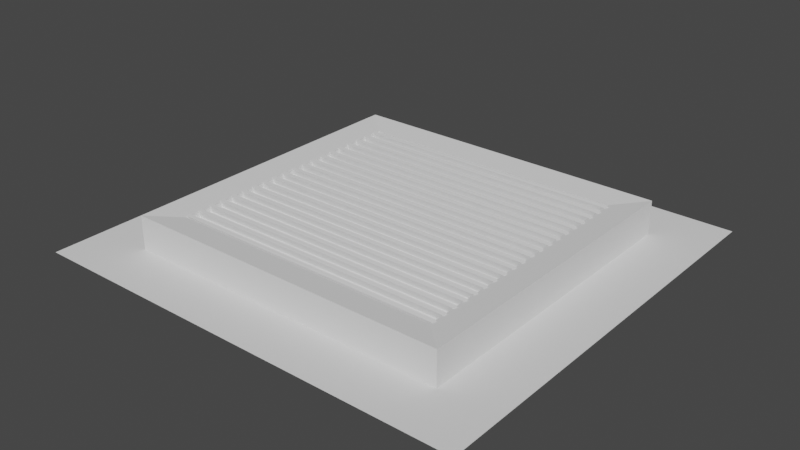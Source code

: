 # Source: gltf.blend  (saved by Blender 2.80.60; exported with 4.5.12 LTS)
import bpy
from mathutils import Matrix  # noqa: F401  (used for matrix-valued properties, if any)

bpy.ops.wm.read_factory_settings(use_empty=True)
scene = bpy.context.scene
scene.name = 'Scene'

# ---- collections
col_collection = bpy.data.collections.new('Collection'); scene.collection.children.link(col_collection)

# ---- world
world_world = bpy.data.worlds.new('World'); scene.world = world_world
world_world.use_nodes = True; world_world.node_tree.nodes.clear()
_N = world_world.node_tree.nodes; _L = world_world.node_tree.links
n0 = _N.new('ShaderNodeOutputWorld'); n0.name = 'World Output'; n0.location = (300, 300)
n1 = _N.new('ShaderNodeBackground'); n1.name = 'Background'; n1.location = (10, 300)
n1.inputs[0].default_value = (0.05088, 0.05088, 0.05088, 1.0)
_L.new(n1.outputs[0], n0.inputs[0])
n0.is_active_output = True
world_world.color = (0.05088, 0.05088, 0.05088)
world_world.use_sun_shadow = False
world_world.sun_shadow_jitter_overblur = 0.0

# ---- meshes
me_cube_003 = bpy.data.meshes.new('Cube.003')
me_cube_003.from_pydata([(-70.22, -4.395, 0.01764), (-70.22, 3.841, 0.4641), (-70.22, -3.948, -0.4439), (-70.22, 4.288, 0.002563), (77.23, -4.395, 0.01764), (77.23, 3.841, 0.4641), (77.23, -3.734, -0.4322), (77.23, 4.502, 0.01417), (-70.22, 2.605, 0.01764), (-70.22, 10.84, 0.4641), (-70.22, 3.052, -0.4439), (-70.22, 11.29, 0.002563), (77.23, 2.605, 0.01764), (77.23, 10.84, 0.4641), (77.23, 3.266, -0.4322), (77.23, 11.5, 0.01417), (-70.22, 9.605, 0.01764), (-70.22, 17.84, 0.4641), (-70.22, 10.05, -0.4439), (-70.22, 18.29, 0.002563), (77.23, 9.605, 0.01764), (77.23, 17.84, 0.4641), (77.23, 10.27, -0.4322), (77.23, 18.5, 0.01417), (-70.22, 16.61, 0.01764), (-70.22, 24.84, 0.4641), (-70.22, 17.05, -0.4439), (-70.22, 25.29, 0.002563), (77.23, 16.61, 0.01764), (77.23, 24.84, 0.4641), (77.23, 17.27, -0.4322), (77.23, 25.5, 0.01417), (-70.22, 23.61, 0.01764), (-70.22, 31.84, 0.4641), (-70.22, 24.05, -0.4439), (-70.22, 32.29, 0.002563), (77.23, 23.61, 0.01764), (77.23, 31.84, 0.4641), (77.23, 24.27, -0.4322), (77.23, 32.5, 0.01417), (-70.22, 30.61, 0.01764), (-70.22, 38.84, 0.4641), (-70.22, 31.05, -0.4439), (-70.22, 39.29, 0.002563), (77.23, 30.61, 0.01764), (77.23, 38.84, 0.4641), (77.23, 31.27, -0.4322), (77.23, 39.5, 0.01417), (-70.22, 37.61, 0.01764), (-70.22, 45.84, 0.4641), (-70.22, 38.05, -0.4439), (-70.22, 46.29, 0.002563), (77.23, 37.61, 0.01764), (77.23, 45.84, 0.4641), (77.23, 38.27, -0.4322), (77.23, 46.5, 0.01417), (-70.22, 44.61, 0.01764), (-70.22, 52.84, 0.4641), (-70.22, 45.05, -0.4439), (-70.22, 53.29, 0.002563), (77.23, 44.61, 0.01764), (77.23, 52.84, 0.4641), (77.23, 45.27, -0.4322), (77.23, 53.5, 0.01417), (-70.22, 51.61, 0.01764), (-70.22, 59.84, 0.4641), (-70.22, 52.05, -0.4439), (-70.22, 60.29, 0.002563), (77.23, 51.61, 0.01764), (77.23, 59.84, 0.4641), (77.23, 52.27, -0.4322), (77.23, 60.5, 0.01417), (-70.22, 58.61, 0.01763), (-70.22, 66.84, 0.4641), (-70.22, 59.05, -0.4439), (-70.22, 67.29, 0.00256), (77.23, 58.61, 0.01763), (77.23, 66.84, 0.4641), (77.23, 59.27, -0.4322), (77.23, 67.5, 0.01417), (-70.22, 65.61, 0.01764), (-70.22, 73.84, 0.4641), (-70.22, 66.05, -0.4439), (-70.22, 74.29, 0.002563), (77.23, 65.61, 0.01764), (77.23, 73.84, 0.4641), (77.23, 66.27, -0.4322), (77.23, 74.5, 0.01417), (-70.22, 72.61, 0.01764), (-70.22, 80.84, 0.4641), (-70.22, 73.05, -0.4439), (-70.22, 81.29, 0.002563), (77.23, 72.61, 0.01764), (77.23, 80.84, 0.4641), (77.23, 73.27, -0.4322), (77.23, 81.5, 0.01417), (-70.22, 79.61, 0.01764), (-70.22, 87.84, 0.4641), (-70.22, 80.05, -0.4439), (-70.22, 88.29, 0.002563), (77.23, 79.61, 0.01764), (77.23, 87.84, 0.4641), (77.23, 80.27, -0.4322), (77.23, 88.5, 0.01417), (-70.22, 86.61, 0.01764), (-70.22, 94.84, 0.4641), (-70.22, 87.05, -0.4439), (-70.22, 95.29, 0.002563), (77.23, 86.61, 0.01764), (77.23, 94.84, 0.4641), (77.23, 87.27, -0.4322), (77.23, 95.5, 0.01417), (-70.22, 93.61, 0.01764), (-70.22, 101.8, 0.4641), (-70.22, 94.05, -0.4439), (-70.22, 102.3, 0.002563), (77.23, 93.61, 0.01764), (77.23, 101.8, 0.4641), (77.23, 94.27, -0.4322), (77.23, 102.5, 0.01417), (-70.22, 100.6, 0.01764), (-70.22, 108.8, 0.4641), (-70.22, 101.1, -0.4439), (-70.22, 109.3, 0.002563), (77.23, 100.6, 0.01764), (77.23, 108.8, 0.4641), (77.23, 101.3, -0.4322), (77.23, 109.5, 0.01417), (-70.22, 107.6, 0.01764), (-70.22, 115.8, 0.4641), (-70.22, 108.1, -0.4439), (-70.22, 116.3, 0.002563), (77.23, 107.6, 0.01764), (77.23, 115.8, 0.4641), (77.23, 108.3, -0.4322), (77.23, 116.5, 0.01417), (-70.22, 114.6, 0.01764), (-70.22, 122.8, 0.4641), (-70.22, 115.1, -0.4439), (-70.22, 123.3, 0.002563), (77.23, 114.6, 0.01764), (77.23, 122.8, 0.4641), (77.23, 115.3, -0.4322), (77.23, 123.5, 0.01417), (-70.22, 121.6, 0.01764), (-70.22, 129.8, 0.4641), (-70.22, 122.1, -0.4439), (-70.22, 130.3, 0.002564), (77.23, 121.6, 0.01764), (77.23, 129.8, 0.4641), (77.23, 122.3, -0.4322), (77.23, 130.5, 0.01417), (-70.22, 128.6, 0.01764), (-70.22, 136.8, 0.4641), (-70.22, 129.1, -0.4439), (-70.22, 137.3, 0.002561), (77.23, 128.6, 0.01764), (77.23, 136.8, 0.4641), (77.23, 129.3, -0.4322), (77.23, 137.5, 0.01417)], [], [(0, 1, 3, 2), (2, 3, 7, 6), (6, 7, 5, 4), (4, 5, 1, 0), (2, 6, 4, 0), (7, 3, 1, 5), (8, 9, 11, 10), (10, 11, 15, 14), (14, 15, 13, 12), (12, 13, 9, 8), (10, 14, 12, 8), (15, 11, 9, 13), (16, 17, 19, 18), (18, 19, 23, 22), (22, 23, 21, 20), (20, 21, 17, 16), (18, 22, 20, 16), (23, 19, 17, 21), (24, 25, 27, 26), (26, 27, 31, 30), (30, 31, 29, 28), (28, 29, 25, 24), (26, 30, 28, 24), (31, 27, 25, 29), (32, 33, 35, 34), (34, 35, 39, 38), (38, 39, 37, 36), (36, 37, 33, 32), (34, 38, 36, 32), (39, 35, 33, 37), (40, 41, 43, 42), (42, 43, 47, 46), (46, 47, 45, 44), (44, 45, 41, 40), (42, 46, 44, 40), (47, 43, 41, 45), (48, 49, 51, 50), (50, 51, 55, 54), (54, 55, 53, 52), (52, 53, 49, 48), (50, 54, 52, 48), (55, 51, 49, 53), (56, 57, 59, 58), (58, 59, 63, 62), (62, 63, 61, 60), (60, 61, 57, 56), (58, 62, 60, 56), (63, 59, 57, 61), (64, 65, 67, 66), (66, 67, 71, 70), (70, 71, 69, 68), (68, 69, 65, 64), (66, 70, 68, 64), (71, 67, 65, 69), (72, 73, 75, 74), (74, 75, 79, 78), (78, 79, 77, 76), (76, 77, 73, 72), (74, 78, 76, 72), (79, 75, 73, 77), (80, 81, 83, 82), (82, 83, 87, 86), (86, 87, 85, 84), (84, 85, 81, 80), (82, 86, 84, 80), (87, 83, 81, 85), (88, 89, 91, 90), (90, 91, 95, 94), (94, 95, 93, 92), (92, 93, 89, 88), (90, 94, 92, 88), (95, 91, 89, 93), (96, 97, 99, 98), (98, 99, 103, 102), (102, 103, 101, 100), (100, 101, 97, 96), (98, 102, 100, 96), (103, 99, 97, 101), (104, 105, 107, 106), (106, 107, 111, 110), (110, 111, 109, 108), (108, 109, 105, 104), (106, 110, 108, 104), (111, 107, 105, 109), (112, 113, 115, 114), (114, 115, 119, 118), (118, 119, 117, 116), (116, 117, 113, 112), (114, 118, 116, 112), (119, 115, 113, 117), (120, 121, 123, 122), (122, 123, 127, 126), (126, 127, 125, 124), (124, 125, 121, 120), (122, 126, 124, 120), (127, 123, 121, 125), (128, 129, 131, 130), (130, 131, 135, 134), (134, 135, 133, 132), (132, 133, 129, 128), (130, 134, 132, 128), (135, 131, 129, 133), (136, 137, 139, 138), (138, 139, 143, 142), (142, 143, 141, 140), (140, 141, 137, 136), (138, 142, 140, 136), (143, 139, 137, 141), (144, 145, 147, 146), (146, 147, 151, 150), (150, 151, 149, 148), (148, 149, 145, 144), (146, 150, 148, 144), (151, 147, 145, 149), (152, 153, 155, 154), (154, 155, 159, 158), (158, 159, 157, 156), (156, 157, 153, 152), (154, 158, 156, 152), (159, 155, 153, 157)])
_uv = me_cube_003.uv_layers.new(name='UVMap')
_uv.uv.foreach_set('vector', [1.0, 0.2262, 1.0, 0.2418, 0.9867, 0.2354, 0.9867, 0.2198, 0.2714, 0.0, 0.2888, 0.0, 0.2893, 1.0, 0.2718, 1.0, 0.9867, 0.6986, 0.9867, 0.683, 1.0, 0.677, 1.0, 0.6926, 0.4512, 0.0, 0.4687, 0.0, 0.4687, 1.0, 0.4512, 1.0, 0.444, 1.0, 0.4445, 0.0, 0.4512, 0.0, 0.4512, 1.0, 0.2893, 1.0, 0.2888, 0.0, 0.296, 0.0, 0.296, 1.0, 0.9867, 0.2574, 0.9867, 0.2418, 1.0, 0.2482, 1.0, 0.2638, 0.3454, 0.0, 0.3628, 0.0, 0.3633, 1.0, 0.3458, 1.0, 1.0, 0.6555, 1.0, 0.671, 0.9867, 0.677, 0.9867, 0.6615, 0.5006, 0.0, 0.518, 0.0, 0.518, 1.0, 0.5006, 1.0, 0.4934, 1.0, 0.4938, 0.0, 0.5006, 0.0, 0.5006, 1.0, 0.3633, 1.0, 0.3628, 0.0, 0.37, 0.0, 0.37, 1.0, 0.9867, 0.2134, 0.9867, 0.1979, 1.0, 0.2043, 1.0, 0.2198, 0.296, 0.0, 0.3135, 0.0, 0.314, 1.0, 0.2965, 1.0, 1.0, 0.6986, 1.0, 0.7142, 0.9867, 0.7202, 0.9867, 0.7046, 0.7473, 0.0, 0.7647, 0.0, 0.7647, 1.0, 0.7473, 1.0, 0.7401, 1.0, 0.7405, 0.0, 0.7473, 0.0, 0.7473, 1.0, 0.314, 1.0, 0.3135, 0.0, 0.3207, 0.0, 0.3207, 1.0, 0.9867, 0.3453, 0.9867, 0.3298, 1.0, 0.3362, 1.0, 0.3517, 0.3207, 0.0, 0.3382, 0.0, 0.3386, 1.0, 0.3211, 1.0, 1.0, 0.5476, 1.0, 0.5631, 0.9867, 0.5691, 0.9867, 0.5536, 0.7719, 0.0, 0.7894, 0.0, 0.7894, 1.0, 0.7719, 1.0, 0.7647, 1.0, 0.7652, 0.0, 0.7719, 0.0, 0.7719, 1.0, 0.3386, 1.0, 0.3382, 0.0, 0.3454, 0.0, 0.3454, 1.0, 0.9867, 0.3233, 0.9867, 0.3078, 1.0, 0.3142, 1.0, 0.3298, 0.4687, 0.0, 0.4862, 0.0, 0.4866, 1.0, 0.4692, 1.0, 1.0, 0.7202, 1.0, 0.7358, 0.9867, 0.7418, 0.9867, 0.7262, 0.7966, 0.0, 0.8141, 0.0, 0.8141, 1.0, 0.7966, 1.0, 0.7894, 1.0, 0.7898, 0.0, 0.7966, 0.0, 0.7966, 1.0, 0.4866, 1.0, 0.4862, 0.0, 0.4934, 0.0, 0.4934, 1.0, 1.0, 0.3581, 1.0, 0.3737, 0.9867, 0.3673, 0.9867, 0.3517, 0.3947, 0.0, 0.4122, 0.0, 0.4126, 1.0, 0.3952, 1.0, 1.0, 0.8281, 1.0, 0.8437, 0.9867, 0.8497, 0.9867, 0.8341, 0.5252, 0.0, 0.5427, 0.0, 0.5427, 1.0, 0.5252, 1.0, 0.518, 1.0, 0.5185, 0.0, 0.5252, 0.0, 0.5252, 1.0, 0.4126, 1.0, 0.4122, 0.0, 0.4194, 0.0, 0.4194, 1.0, 0.9867, 0.3893, 0.9867, 0.3737, 1.0, 0.3801, 1.0, 0.3957, 0.6167, 0.0, 0.6342, 0.0, 0.6346, 1.0, 0.6172, 1.0, 1.0, 0.8065, 1.0, 0.8221, 0.9867, 0.8281, 0.9867, 0.8125, 0.1552, 0.0, 0.1727, 0.0, 0.1727, 1.0, 0.1552, 1.0, 0.148, 1.0, 0.1485, 0.0, 0.1552, 0.0, 0.1552, 1.0, 0.6346, 1.0, 0.6342, 0.0, 0.6414, 0.0, 0.6414, 1.0, 1.0, 0.2702, 1.0, 0.2858, 0.9867, 0.2794, 0.9867, 0.2638, 0.07401, 1.0, 0.05653, 1.0, 0.05608, 5.174e-08, 0.07356, 1.035e-07, 1.0, 0.7849, 1.0, 0.8005, 0.9867, 0.8065, 0.9867, 0.7909, 0.8213, 0.0, 0.8387, 0.0, 0.8387, 1.0, 0.8213, 1.0, 0.8141, 1.0, 0.8145, 0.0, 0.8213, 0.0, 0.8213, 1.0, 0.05608, 5.174e-08, 0.05653, 1.0, 0.04934, 1.0, 0.04934, 0.0, 1.0, 0.2922, 1.0, 0.3078, 0.9867, 0.3014, 0.9867, 0.2858, 0.7154, 0.0, 0.7329, 0.0, 0.7333, 1.0, 0.7158, 1.0, 1.0, 0.8497, 1.0, 0.8652, 0.9867, 0.8712, 0.9867, 0.8557, 0.3772, 0.0, 0.3947, 0.0, 0.3947, 1.0, 0.3772, 1.0, 0.37, 1.0, 0.3705, 0.0, 0.3772, 0.0, 0.3772, 1.0, 0.7333, 1.0, 0.7329, 0.0, 0.7401, 0.0, 0.7401, 1.0, 0.9867, 0.1914, 0.9867, 0.1759, 1.0, 0.1823, 1.0, 0.1979, 0.4194, 0.0, 0.4368, 0.0, 0.4373, 1.0, 0.4198, 1.0, 1.0, 0.526, 1.0, 0.5416, 0.9867, 0.5476, 0.9867, 0.532, 0.8459, 0.0, 0.8634, 0.0, 0.8634, 1.0, 0.8459, 1.0, 0.8387, 1.0, 0.8392, 0.0, 0.8459, 0.0, 0.8459, 1.0, 0.4373, 1.0, 0.4368, 0.0, 0.444, 0.0, 0.444, 1.0, 0.9867, 0.08152, 0.9867, 0.06595, 1.0, 0.07236, 1.0, 0.08793, 0.9621, 0.0, 0.9795, 0.0, 0.98, 1.0, 0.9625, 1.0, 1.0, 0.7418, 1.0, 0.7573, 0.9867, 0.7633, 0.9867, 0.7478, 0.1799, 0.0, 0.1973, 0.0, 0.1973, 1.0, 0.1799, 1.0, 0.1727, 1.0, 0.1731, 0.0, 0.1799, 0.0, 0.1799, 1.0, 0.98, 1.0, 0.9795, 0.0, 0.9867, 0.0, 0.9867, 1.0, 1.0, 0.05038, 1.0, 0.06595, 0.9867, 0.05954, 0.9867, 0.04397, 0.8634, 0.0, 0.8809, 0.0, 0.8813, 1.0, 0.8639, 1.0, 0.9867, 0.5907, 0.9867, 0.5751, 1.0, 0.5691, 1.0, 0.5847, 0.0812, 0.0, 0.09867, 0.0, 0.09867, 1.0, 0.0812, 1.0, 0.07401, 1.0, 0.07446, 0.0, 0.0812, 0.0, 0.0812, 1.0, 0.8813, 1.0, 0.8809, 0.0, 0.8881, 0.0, 0.8881, 1.0, 1.0, 0.0284, 1.0, 0.04397, 0.9867, 0.03756, 0.9867, 0.02198, 0.6907, 0.0, 0.7082, 0.0, 0.7086, 1.0, 0.6912, 1.0, 1.0, 0.7633, 1.0, 0.7789, 0.9867, 0.7849, 0.9867, 0.7694, 0.5499, 0.0, 0.5674, 0.0, 0.5674, 1.0, 0.5499, 1.0, 0.5427, 1.0, 0.5432, 5.174e-08, 0.5499, 0.0, 0.5499, 1.0, 0.7086, 1.0, 0.7082, 0.0, 0.7154, 0.0, 0.7154, 1.0, 0.9867, 0.4113, 0.9867, 0.3957, 1.0, 0.4021, 1.0, 0.4177, 0.6661, 0.0, 0.6835, 0.0, 0.684, 1.0, 0.6665, 1.0, 0.9867, 0.4828, 0.9867, 0.4673, 1.0, 0.4612, 1.0, 0.4768, 0.1059, 0.0, 0.1233, 0.0, 0.1233, 1.0, 0.1059, 1.0, 0.09867, 1.0, 0.09913, 0.0, 0.1059, 0.0, 0.1059, 1.0, 0.684, 1.0, 0.6835, 0.0, 0.6907, 0.0, 0.6907, 1.0, 1.0, 0.1163, 1.0, 0.1319, 0.9867, 0.1255, 0.9867, 0.1099, 0.592, 0.0, 0.6095, 5.174e-08, 0.61, 1.0, 0.5925, 1.0, 0.9867, 0.526, 0.9867, 0.5104, 1.0, 0.5044, 1.0, 0.52, 0.9446, 0.0, 0.9621, 0.0, 0.9621, 1.0, 0.9446, 1.0, 0.9374, 1.0, 0.9379, 5.174e-08, 0.9446, 0.0, 0.9446, 1.0, 0.61, 1.0, 0.6095, 5.174e-08, 0.6167, 5.174e-08, 0.6167, 1.0, 1.0, 0.1603, 1.0, 0.1759, 0.9867, 0.1695, 0.9867, 0.1539, 0.2467, 0.0, 0.2642, 0.0, 0.2646, 1.0, 0.2471, 1.0, 1.0, 0.4397, 1.0, 0.4552, 0.9867, 0.4612, 0.9867, 0.4457, 0.1305, 0.0, 0.148, 0.0, 0.148, 1.0, 0.1305, 1.0, 0.1233, 1.0, 0.1238, 0.0, 0.1305, 0.0, 0.1305, 1.0, 0.2646, 1.0, 0.2642, 0.0, 0.2714, 0.0, 0.2714, 1.0, 0.9867, 0.1035, 0.9867, 0.08793, 1.0, 0.09435, 1.0, 0.1099, 0.02467, 1.0, 0.007195, 1.0, 0.006741, 0.0, 0.02421, 0.0, 1.0, 0.5907, 1.0, 0.6063, 0.9867, 0.6123, 0.9867, 0.5967, 0.2045, 0.0, 0.222, 0.0, 0.222, 1.0, 0.2045, 1.0, 0.1973, 1.0, 0.1978, 0.0, 0.2045, 0.0, 0.2045, 1.0, 0.006741, 0.0, 0.007195, 1.0, 8.709e-08, 1.0, 0.0, 0.0, 1.0, 0.4241, 1.0, 0.4397, 0.9867, 0.4333, 0.9867, 0.4177, 0.222, 0.0, 0.2395, 0.0, 0.2399, 1.0, 0.2225, 1.0, 1.0, 0.6123, 1.0, 0.6279, 0.9867, 0.6339, 0.9867, 0.6183, 0.5746, 0.0, 0.592, 0.0, 0.592, 1.0, 0.5746, 1.0, 0.5674, 1.0, 0.5678, 0.0, 0.5746, 0.0, 0.5746, 1.0, 0.2399, 1.0, 0.2395, 0.0, 0.2467, 0.0, 0.2467, 1.0, 1.0, 0.1383, 1.0, 0.1539, 0.9867, 0.1475, 0.9867, 0.1319, 0.04934, 1.0, 0.03186, 1.0, 0.03141, 0.0, 0.04888, 0.0, 0.9867, 0.6555, 0.9867, 0.6399, 1.0, 0.6339, 1.0, 0.6494, 0.8953, 0.0, 0.9127, 0.0, 0.9127, 1.0, 0.8953, 1.0, 0.8881, 1.0, 0.8885, 0.0, 0.8953, 0.0, 0.8953, 1.0, 0.03141, 0.0, 0.03186, 1.0, 0.02467, 1.0, 0.02467, 0.0, 0.9867, 0.01557, 0.9867, 0.0, 1.0, 0.006412, 1.0, 0.02198, 0.6414, 0.0, 0.6589, 0.0, 0.6593, 1.0, 0.6418, 1.0, 1.0, 0.4828, 1.0, 0.4984, 0.9867, 0.5044, 0.9867, 0.4888, 0.9199, 0.0, 0.9374, 0.0, 0.9374, 1.0, 0.9199, 1.0, 0.9127, 1.0, 0.9132, 0.0, 0.9199, 0.0, 0.9199, 1.0, 0.6593, 1.0, 0.6589, 0.0, 0.6661, 0.0, 0.6661, 1.0])
me_cube_003.use_remesh_preserve_volume = False
me_cube_003.use_remesh_preserve_attributes = False
me_cube_003.use_mirror_vertex_groups = False
me_cube_003.update()
me_plane_002 = bpy.data.meshes.new('Plane.002')
me_plane_002.from_pydata([(-1.0, -0.9471, 0.0), (1.0, -0.9471, 0.0), (-1.0, 0.9537, 0.0), (1.0, 0.9537, 0.0), (-1.0, 0.9537, 0.05536), (-1.0, -0.9471, 0.05536), (1.0, -0.9471, 0.05536), (1.0, 0.9537, 0.05536), (-1.204, 1.147, 0.07769), (-1.204, -1.141, 0.07769), (1.204, -1.141, 0.07769), (1.204, 1.147, 0.07769), (-1.204, 1.147, -0.1693), (-1.204, -1.141, -0.1693), (1.204, -1.141, -0.1693), (1.204, 1.147, -0.1693), (-1.619, 1.542, -0.1693), (-1.619, -1.536, -0.1693), (1.619, -1.536, -0.1693), (1.619, 1.542, -0.1693)], [], [(3, 7, 4, 2), (0, 5, 6, 1), (1, 6, 7, 3), (2, 4, 5, 0), (6, 10, 11, 7), (4, 8, 9, 5), (7, 11, 8, 4), (5, 9, 10, 6), (10, 14, 15, 11), (8, 12, 13, 9), (11, 15, 12, 8), (9, 13, 14, 10), (15, 19, 16, 12), (13, 17, 18, 14), (14, 18, 19, 15), (12, 16, 17, 13)])
_uv = me_plane_002.uv_layers.new(name='UVMap')
_uv.uv.foreach_set('vector', [0.7681, 0.5, 0.7784, 0.5, 0.7784, 0.9154, 0.7681, 0.9154, 0.7681, 0.9154, 0.7577, 0.9154, 0.7577, 0.5, 0.7681, 0.5, 0.7887, 0.8948, 0.7784, 0.8948, 0.7784, 0.5, 0.7887, 0.5, 0.799, 0.8948, 0.7887, 0.8948, 0.7887, 0.5, 0.799, 0.5, 0.9639, 0.4577, 1.0, 0.5, 0.5736, 0.5, 0.6097, 0.4577, 0.6097, 0.0423, 0.5736, 9.904e-08, 1.0, 0.0, 0.9639, 0.0423, 0.6097, 0.4577, 0.5736, 0.5, 0.5736, 9.904e-08, 0.6097, 0.0423, 0.9639, 0.0423, 1.0, 0.0, 1.0, 0.5, 0.9639, 0.4577, 0.6657, 0.5, 0.7117, 0.5, 0.7117, 0.9752, 0.6657, 0.9752, 0.7117, 0.5, 0.7577, 0.5, 0.7577, 0.9752, 0.7117, 0.9752, 0.6197, 0.5, 0.6657, 0.5, 0.6657, 1.0, 0.6197, 1.0, 0.6197, 1.0, 0.5736, 1.0, 0.5736, 0.5, 0.6197, 0.5, 0.5, 0.08633, 0.5736, 0.0, 0.5736, 0.6727, 0.5, 0.5863, 0.07362, 0.5863, 1.333e-07, 0.6727, 0.0, 1.486e-07, 0.07362, 0.08633, 0.07362, 0.08633, 0.0, 1.486e-07, 0.5736, 0.0, 0.5, 0.08633, 0.5, 0.5863, 0.5736, 0.6727, 1.333e-07, 0.6727, 0.07362, 0.5863])
me_plane_002.use_remesh_preserve_volume = False
me_plane_002.use_remesh_preserve_attributes = False
me_plane_002.use_mirror_vertex_groups = False
me_plane_002.update()
me_cube_006 = bpy.data.meshes.new('Cube.006')
me_cube_006.from_pydata([(-70.22, -0.4025, -1.023), (-70.22, -1.563, 0.9581), (-70.22, 1.579, -0.9579), (-70.22, 0.4176, 1.023), (77.23, -0.4025, -1.023), (77.23, -1.563, 0.9581), (77.23, 1.548, -0.9063), (77.23, 0.3874, 1.075), (-70.22, 6.597, -1.023), (-70.22, 5.437, 0.9581), (-70.22, 8.579, -0.9579), (-70.22, 7.418, 1.023), (77.23, 6.597, -1.023), (77.23, 5.437, 0.9581), (77.23, 8.548, -0.9063), (77.23, 7.387, 1.075), (-70.22, 13.6, -1.023), (-70.22, 12.44, 0.9581), (-70.22, 15.58, -0.9579), (-70.22, 14.42, 1.023), (77.23, 13.6, -1.023), (77.23, 12.44, 0.9581), (77.23, 15.55, -0.9063), (77.23, 14.39, 1.075), (-70.22, 20.6, -1.023), (-70.22, 19.44, 0.9581), (-70.22, 22.58, -0.9579), (-70.22, 21.42, 1.023), (77.23, 20.6, -1.023), (77.23, 19.44, 0.9581), (77.23, 22.55, -0.9063), (77.23, 21.39, 1.075), (-70.22, 27.6, -1.023), (-70.22, 26.44, 0.9581), (-70.22, 29.58, -0.9579), (-70.22, 28.42, 1.023), (77.23, 27.6, -1.023), (77.23, 26.44, 0.9581), (77.23, 29.55, -0.9063), (77.23, 28.39, 1.075), (-70.22, 34.6, -1.023), (-70.22, 33.44, 0.9581), (-70.22, 36.58, -0.9579), (-70.22, 35.42, 1.023), (77.23, 34.6, -1.023), (77.23, 33.44, 0.9581), (77.23, 36.55, -0.9063), (77.23, 35.39, 1.075), (-70.22, 41.6, -1.023), (-70.22, 40.44, 0.9581), (-70.22, 43.58, -0.9579), (-70.22, 42.42, 1.023), (77.23, 41.6, -1.023), (77.23, 40.44, 0.9581), (77.23, 43.55, -0.9063), (77.23, 42.39, 1.075), (-70.22, 48.6, -1.023), (-70.22, 47.44, 0.9581), (-70.22, 50.58, -0.9579), (-70.22, 49.42, 1.023), (77.23, 48.6, -1.023), (77.23, 47.44, 0.9581), (77.23, 50.55, -0.9063), (77.23, 49.39, 1.075), (-70.22, 55.6, -1.023), (-70.22, 54.44, 0.9581), (-70.22, 57.58, -0.9579), (-70.22, 56.42, 1.023), (77.23, 55.6, -1.023), (77.23, 54.44, 0.9581), (77.23, 57.55, -0.9063), (77.23, 56.39, 1.075), (-70.22, 62.6, -1.023), (-70.22, 61.44, 0.9581), (-70.22, 64.58, -0.9579), (-70.22, 63.42, 1.023), (77.23, 62.6, -1.023), (77.23, 61.44, 0.9581), (77.23, 64.55, -0.9064), (77.23, 63.39, 1.075), (-70.22, 69.6, -1.023), (-70.22, 68.44, 0.9581), (-70.22, 71.58, -0.9579), (-70.22, 70.42, 1.023), (77.23, 69.6, -1.023), (77.23, 68.44, 0.9581), (77.23, 71.55, -0.9063), (77.23, 70.39, 1.075), (-70.22, 76.6, -1.023), (-70.22, 75.44, 0.9581), (-70.22, 78.58, -0.9579), (-70.22, 77.42, 1.023), (77.23, 76.6, -1.023), (77.23, 75.44, 0.9581), (77.23, 78.55, -0.9063), (77.23, 77.39, 1.075), (-70.22, 83.6, -1.023), (-70.22, 82.44, 0.9581), (-70.22, 85.58, -0.9579), (-70.22, 84.42, 1.023), (77.23, 83.6, -1.023), (77.23, 82.44, 0.9581), (77.23, 85.55, -0.9063), (77.23, 84.39, 1.075), (-70.22, 90.6, -1.023), (-70.22, 89.44, 0.9581), (-70.22, 92.58, -0.9579), (-70.22, 91.42, 1.023), (77.23, 90.6, -1.023), (77.23, 89.44, 0.9581), (77.23, 92.55, -0.9063), (77.23, 91.39, 1.075), (-70.22, 97.6, -1.023), (-70.22, 96.44, 0.9581), (-70.22, 99.58, -0.9579), (-70.22, 98.42, 1.023), (77.23, 97.6, -1.023), (77.23, 96.44, 0.9581), (77.23, 99.55, -0.9063), (77.23, 98.39, 1.075), (-70.22, 104.6, -1.023), (-70.22, 103.4, 0.9581), (-70.22, 106.6, -0.9579), (-70.22, 105.4, 1.023), (77.23, 104.6, -1.023), (77.23, 103.4, 0.9581), (77.23, 106.5, -0.9063), (77.23, 105.4, 1.075), (-70.22, 111.6, -1.023), (-70.22, 110.4, 0.9581), (-70.22, 113.6, -0.9579), (-70.22, 112.4, 1.023), (77.23, 111.6, -1.023), (77.23, 110.4, 0.9581), (77.23, 113.5, -0.9063), (77.23, 112.4, 1.075), (-70.22, 118.6, -1.023), (-70.22, 117.4, 0.9581), (-70.22, 120.6, -0.9579), (-70.22, 119.4, 1.023), (77.23, 118.6, -1.023), (77.23, 117.4, 0.9581), (77.23, 120.5, -0.9063), (77.23, 119.4, 1.075), (-70.22, 125.6, -1.023), (-70.22, 124.4, 0.9581), (-70.22, 127.6, -0.9579), (-70.22, 126.4, 1.023), (77.23, 125.6, -1.023), (77.23, 124.4, 0.9581), (77.23, 127.5, -0.9063), (77.23, 126.4, 1.075), (-70.22, 132.6, -1.023), (-70.22, 131.4, 0.9581), (-70.22, 134.6, -0.9579), (-70.22, 133.4, 1.023), (77.23, 132.6, -1.023), (77.23, 131.4, 0.9581), (77.23, 134.5, -0.9064), (77.23, 133.4, 1.075)], [], [(0, 1, 3, 2), (2, 3, 7, 6), (6, 7, 5, 4), (4, 5, 1, 0), (2, 6, 4, 0), (7, 3, 1, 5), (8, 9, 11, 10), (10, 11, 15, 14), (14, 15, 13, 12), (12, 13, 9, 8), (10, 14, 12, 8), (15, 11, 9, 13), (16, 17, 19, 18), (18, 19, 23, 22), (22, 23, 21, 20), (20, 21, 17, 16), (18, 22, 20, 16), (23, 19, 17, 21), (24, 25, 27, 26), (26, 27, 31, 30), (30, 31, 29, 28), (28, 29, 25, 24), (26, 30, 28, 24), (31, 27, 25, 29), (32, 33, 35, 34), (34, 35, 39, 38), (38, 39, 37, 36), (36, 37, 33, 32), (34, 38, 36, 32), (39, 35, 33, 37), (40, 41, 43, 42), (42, 43, 47, 46), (46, 47, 45, 44), (44, 45, 41, 40), (42, 46, 44, 40), (47, 43, 41, 45), (48, 49, 51, 50), (50, 51, 55, 54), (54, 55, 53, 52), (52, 53, 49, 48), (50, 54, 52, 48), (55, 51, 49, 53), (56, 57, 59, 58), (58, 59, 63, 62), (62, 63, 61, 60), (60, 61, 57, 56), (58, 62, 60, 56), (63, 59, 57, 61), (64, 65, 67, 66), (66, 67, 71, 70), (70, 71, 69, 68), (68, 69, 65, 64), (66, 70, 68, 64), (71, 67, 65, 69), (72, 73, 75, 74), (74, 75, 79, 78), (78, 79, 77, 76), (76, 77, 73, 72), (74, 78, 76, 72), (79, 75, 73, 77), (80, 81, 83, 82), (82, 83, 87, 86), (86, 87, 85, 84), (84, 85, 81, 80), (82, 86, 84, 80), (87, 83, 81, 85), (88, 89, 91, 90), (90, 91, 95, 94), (94, 95, 93, 92), (92, 93, 89, 88), (90, 94, 92, 88), (95, 91, 89, 93), (96, 97, 99, 98), (98, 99, 103, 102), (102, 103, 101, 100), (100, 101, 97, 96), (98, 102, 100, 96), (103, 99, 97, 101), (104, 105, 107, 106), (106, 107, 111, 110), (110, 111, 109, 108), (108, 109, 105, 104), (106, 110, 108, 104), (111, 107, 105, 109), (112, 113, 115, 114), (114, 115, 119, 118), (118, 119, 117, 116), (116, 117, 113, 112), (114, 118, 116, 112), (119, 115, 113, 117), (120, 121, 123, 122), (122, 123, 127, 126), (126, 127, 125, 124), (124, 125, 121, 120), (122, 126, 124, 120), (127, 123, 121, 125), (128, 129, 131, 130), (130, 131, 135, 134), (134, 135, 133, 132), (132, 133, 129, 128), (130, 134, 132, 128), (135, 131, 129, 133), (136, 137, 139, 138), (138, 139, 143, 142), (142, 143, 141, 140), (140, 141, 137, 136), (138, 142, 140, 136), (143, 139, 137, 141), (144, 145, 147, 146), (146, 147, 151, 150), (150, 151, 149, 148), (148, 149, 145, 144), (146, 150, 148, 144), (151, 147, 145, 149), (152, 153, 155, 154), (154, 155, 159, 158), (158, 159, 157, 156), (156, 157, 153, 152), (154, 158, 156, 152), (159, 155, 153, 157)])
_uv = me_cube_006.uv_layers.new(name='UVMap')
_uv.uv.foreach_set('vector', [1.0, 0.2262, 1.0, 0.2418, 0.9867, 0.2354, 0.9867, 0.2198, 0.2714, 0.0, 0.2888, 0.0, 0.2893, 1.0, 0.2718, 1.0, 0.9867, 0.6986, 0.9867, 0.683, 1.0, 0.677, 1.0, 0.6926, 0.4512, 0.0, 0.4687, 0.0, 0.4687, 1.0, 0.4512, 1.0, 0.444, 1.0, 0.4445, 0.0, 0.4512, 0.0, 0.4512, 1.0, 0.2893, 1.0, 0.2888, 0.0, 0.296, 0.0, 0.296, 1.0, 0.9867, 0.2574, 0.9867, 0.2418, 1.0, 0.2482, 1.0, 0.2638, 0.3454, 0.0, 0.3628, 0.0, 0.3633, 1.0, 0.3458, 1.0, 1.0, 0.6555, 1.0, 0.671, 0.9867, 0.677, 0.9867, 0.6615, 0.5006, 0.0, 0.518, 0.0, 0.518, 1.0, 0.5006, 1.0, 0.4934, 1.0, 0.4938, 0.0, 0.5006, 0.0, 0.5006, 1.0, 0.3633, 1.0, 0.3628, 0.0, 0.37, 0.0, 0.37, 1.0, 0.9867, 0.2134, 0.9867, 0.1979, 1.0, 0.2043, 1.0, 0.2198, 0.296, 0.0, 0.3135, 0.0, 0.314, 1.0, 0.2965, 1.0, 1.0, 0.6986, 1.0, 0.7142, 0.9867, 0.7202, 0.9867, 0.7046, 0.7473, 0.0, 0.7647, 0.0, 0.7647, 1.0, 0.7473, 1.0, 0.7401, 1.0, 0.7405, 0.0, 0.7473, 0.0, 0.7473, 1.0, 0.314, 1.0, 0.3135, 0.0, 0.3207, 0.0, 0.3207, 1.0, 0.9867, 0.3453, 0.9867, 0.3298, 1.0, 0.3362, 1.0, 0.3517, 0.3207, 0.0, 0.3382, 0.0, 0.3386, 1.0, 0.3211, 1.0, 1.0, 0.5476, 1.0, 0.5631, 0.9867, 0.5691, 0.9867, 0.5536, 0.7719, 0.0, 0.7894, 0.0, 0.7894, 1.0, 0.7719, 1.0, 0.7647, 1.0, 0.7652, 0.0, 0.7719, 0.0, 0.7719, 1.0, 0.3386, 1.0, 0.3382, 0.0, 0.3454, 0.0, 0.3454, 1.0, 0.9867, 0.3233, 0.9867, 0.3078, 1.0, 0.3142, 1.0, 0.3298, 0.4687, 0.0, 0.4862, 0.0, 0.4866, 1.0, 0.4692, 1.0, 1.0, 0.7202, 1.0, 0.7358, 0.9867, 0.7418, 0.9867, 0.7262, 0.7966, 0.0, 0.8141, 0.0, 0.8141, 1.0, 0.7966, 1.0, 0.7894, 1.0, 0.7898, 0.0, 0.7966, 0.0, 0.7966, 1.0, 0.4866, 1.0, 0.4862, 0.0, 0.4934, 0.0, 0.4934, 1.0, 1.0, 0.3581, 1.0, 0.3737, 0.9867, 0.3673, 0.9867, 0.3517, 0.3947, 0.0, 0.4122, 0.0, 0.4126, 1.0, 0.3952, 1.0, 1.0, 0.8281, 1.0, 0.8437, 0.9867, 0.8497, 0.9867, 0.8341, 0.5252, 0.0, 0.5427, 0.0, 0.5427, 1.0, 0.5252, 1.0, 0.518, 1.0, 0.5185, 0.0, 0.5252, 0.0, 0.5252, 1.0, 0.4126, 1.0, 0.4122, 0.0, 0.4194, 0.0, 0.4194, 1.0, 0.9867, 0.3893, 0.9867, 0.3737, 1.0, 0.3801, 1.0, 0.3957, 0.6167, 0.0, 0.6342, 0.0, 0.6346, 1.0, 0.6172, 1.0, 1.0, 0.8065, 1.0, 0.8221, 0.9867, 0.8281, 0.9867, 0.8125, 0.1552, 0.0, 0.1727, 0.0, 0.1727, 1.0, 0.1552, 1.0, 0.148, 1.0, 0.1485, 0.0, 0.1552, 0.0, 0.1552, 1.0, 0.6346, 1.0, 0.6342, 0.0, 0.6414, 0.0, 0.6414, 1.0, 1.0, 0.2702, 1.0, 0.2858, 0.9867, 0.2794, 0.9867, 0.2638, 0.07401, 1.0, 0.05653, 1.0, 0.05608, 5.174e-08, 0.07356, 1.035e-07, 1.0, 0.7849, 1.0, 0.8005, 0.9867, 0.8065, 0.9867, 0.7909, 0.8213, 0.0, 0.8387, 0.0, 0.8387, 1.0, 0.8213, 1.0, 0.8141, 1.0, 0.8145, 0.0, 0.8213, 0.0, 0.8213, 1.0, 0.05608, 5.174e-08, 0.05653, 1.0, 0.04934, 1.0, 0.04934, 0.0, 1.0, 0.2922, 1.0, 0.3078, 0.9867, 0.3014, 0.9867, 0.2858, 0.7154, 0.0, 0.7329, 0.0, 0.7333, 1.0, 0.7158, 1.0, 1.0, 0.8497, 1.0, 0.8652, 0.9867, 0.8712, 0.9867, 0.8557, 0.3772, 0.0, 0.3947, 0.0, 0.3947, 1.0, 0.3772, 1.0, 0.37, 1.0, 0.3705, 0.0, 0.3772, 0.0, 0.3772, 1.0, 0.7333, 1.0, 0.7329, 0.0, 0.7401, 0.0, 0.7401, 1.0, 0.9867, 0.1914, 0.9867, 0.1759, 1.0, 0.1823, 1.0, 0.1979, 0.4194, 0.0, 0.4368, 0.0, 0.4373, 1.0, 0.4198, 1.0, 1.0, 0.526, 1.0, 0.5416, 0.9867, 0.5476, 0.9867, 0.532, 0.8459, 0.0, 0.8634, 0.0, 0.8634, 1.0, 0.8459, 1.0, 0.8387, 1.0, 0.8392, 0.0, 0.8459, 0.0, 0.8459, 1.0, 0.4373, 1.0, 0.4368, 0.0, 0.444, 0.0, 0.444, 1.0, 0.9867, 0.08152, 0.9867, 0.06595, 1.0, 0.07236, 1.0, 0.08793, 0.9621, 0.0, 0.9795, 0.0, 0.98, 1.0, 0.9625, 1.0, 1.0, 0.7418, 1.0, 0.7573, 0.9867, 0.7633, 0.9867, 0.7478, 0.1799, 0.0, 0.1973, 0.0, 0.1973, 1.0, 0.1799, 1.0, 0.1727, 1.0, 0.1731, 0.0, 0.1799, 0.0, 0.1799, 1.0, 0.98, 1.0, 0.9795, 0.0, 0.9867, 0.0, 0.9867, 1.0, 1.0, 0.05038, 1.0, 0.06595, 0.9867, 0.05954, 0.9867, 0.04397, 0.8634, 0.0, 0.8809, 0.0, 0.8813, 1.0, 0.8639, 1.0, 0.9867, 0.5907, 0.9867, 0.5751, 1.0, 0.5691, 1.0, 0.5847, 0.0812, 0.0, 0.09867, 0.0, 0.09867, 1.0, 0.0812, 1.0, 0.07401, 1.0, 0.07446, 0.0, 0.0812, 0.0, 0.0812, 1.0, 0.8813, 1.0, 0.8809, 0.0, 0.8881, 0.0, 0.8881, 1.0, 1.0, 0.0284, 1.0, 0.04397, 0.9867, 0.03756, 0.9867, 0.02198, 0.6907, 0.0, 0.7082, 0.0, 0.7086, 1.0, 0.6912, 1.0, 1.0, 0.7633, 1.0, 0.7789, 0.9867, 0.7849, 0.9867, 0.7694, 0.5499, 0.0, 0.5674, 0.0, 0.5674, 1.0, 0.5499, 1.0, 0.5427, 1.0, 0.5432, 5.174e-08, 0.5499, 0.0, 0.5499, 1.0, 0.7086, 1.0, 0.7082, 0.0, 0.7154, 0.0, 0.7154, 1.0, 0.9867, 0.4113, 0.9867, 0.3957, 1.0, 0.4021, 1.0, 0.4177, 0.6661, 0.0, 0.6835, 0.0, 0.684, 1.0, 0.6665, 1.0, 0.9867, 0.4828, 0.9867, 0.4673, 1.0, 0.4612, 1.0, 0.4768, 0.1059, 0.0, 0.1233, 0.0, 0.1233, 1.0, 0.1059, 1.0, 0.09867, 1.0, 0.09913, 0.0, 0.1059, 0.0, 0.1059, 1.0, 0.684, 1.0, 0.6835, 0.0, 0.6907, 0.0, 0.6907, 1.0, 1.0, 0.1163, 1.0, 0.1319, 0.9867, 0.1255, 0.9867, 0.1099, 0.592, 0.0, 0.6095, 5.174e-08, 0.61, 1.0, 0.5925, 1.0, 0.9867, 0.526, 0.9867, 0.5104, 1.0, 0.5044, 1.0, 0.52, 0.9446, 0.0, 0.9621, 0.0, 0.9621, 1.0, 0.9446, 1.0, 0.9374, 1.0, 0.9379, 5.174e-08, 0.9446, 0.0, 0.9446, 1.0, 0.61, 1.0, 0.6095, 5.174e-08, 0.6167, 5.174e-08, 0.6167, 1.0, 1.0, 0.1603, 1.0, 0.1759, 0.9867, 0.1695, 0.9867, 0.1539, 0.2467, 0.0, 0.2642, 0.0, 0.2646, 1.0, 0.2471, 1.0, 1.0, 0.4397, 1.0, 0.4552, 0.9867, 0.4612, 0.9867, 0.4457, 0.1305, 0.0, 0.148, 0.0, 0.148, 1.0, 0.1305, 1.0, 0.1233, 1.0, 0.1238, 0.0, 0.1305, 0.0, 0.1305, 1.0, 0.2646, 1.0, 0.2642, 0.0, 0.2714, 0.0, 0.2714, 1.0, 0.9867, 0.1035, 0.9867, 0.08793, 1.0, 0.09435, 1.0, 0.1099, 0.02467, 1.0, 0.007195, 1.0, 0.006741, 0.0, 0.02421, 0.0, 1.0, 0.5907, 1.0, 0.6063, 0.9867, 0.6123, 0.9867, 0.5967, 0.2045, 0.0, 0.222, 0.0, 0.222, 1.0, 0.2045, 1.0, 0.1973, 1.0, 0.1978, 0.0, 0.2045, 0.0, 0.2045, 1.0, 0.006741, 0.0, 0.007195, 1.0, 8.709e-08, 1.0, 0.0, 0.0, 1.0, 0.4241, 1.0, 0.4397, 0.9867, 0.4333, 0.9867, 0.4177, 0.222, 0.0, 0.2395, 0.0, 0.2399, 1.0, 0.2225, 1.0, 1.0, 0.6123, 1.0, 0.6279, 0.9867, 0.6339, 0.9867, 0.6183, 0.5746, 0.0, 0.592, 0.0, 0.592, 1.0, 0.5746, 1.0, 0.5674, 1.0, 0.5678, 0.0, 0.5746, 0.0, 0.5746, 1.0, 0.2399, 1.0, 0.2395, 0.0, 0.2467, 0.0, 0.2467, 1.0, 1.0, 0.1383, 1.0, 0.1539, 0.9867, 0.1475, 0.9867, 0.1319, 0.04934, 1.0, 0.03186, 1.0, 0.03141, 0.0, 0.04888, 0.0, 0.9867, 0.6555, 0.9867, 0.6399, 1.0, 0.6339, 1.0, 0.6494, 0.8953, 0.0, 0.9127, 0.0, 0.9127, 1.0, 0.8953, 1.0, 0.8881, 1.0, 0.8885, 0.0, 0.8953, 0.0, 0.8953, 1.0, 0.03141, 0.0, 0.03186, 1.0, 0.02467, 1.0, 0.02467, 0.0, 0.9867, 0.01557, 0.9867, 0.0, 1.0, 0.006412, 1.0, 0.02198, 0.6414, 0.0, 0.6589, 0.0, 0.6593, 1.0, 0.6418, 1.0, 1.0, 0.4828, 1.0, 0.4984, 0.9867, 0.5044, 0.9867, 0.4888, 0.9199, 0.0, 0.9374, 0.0, 0.9374, 1.0, 0.9199, 1.0, 0.9127, 1.0, 0.9132, 0.0, 0.9199, 0.0, 0.9199, 1.0, 0.6593, 1.0, 0.6589, 0.0, 0.6661, 0.0, 0.6661, 1.0])
me_cube_006.use_remesh_preserve_volume = False
me_cube_006.use_remesh_preserve_attributes = False
me_cube_006.use_mirror_vertex_groups = False
me_cube_006.update()

# ---- objects
ob_morph = bpy.data.objects.new('morph', me_cube_003)
ob_plane = bpy.data.objects.new('Plane', me_plane_002)
ob_morph_001 = bpy.data.objects.new('morph.001', me_cube_006)

# ---- transforms, parenting, visibility, modifiers, constraints
ob_morph.location = (-0.04672, -0.8375, 0.1744)
ob_morph.scale = (0.01258, 0.01258, 0.05313)
ob_morph.lineart.crease_threshold = 0.0
ob_plane.location = (-0.003039, 0.0, 0.171)
ob_plane.scale = (0.9196, 0.9196, 0.9196)
ob_plane.lineart.crease_threshold = 0.0
ob_morph_001.parent = ob_morph
ob_morph_001.matrix_parent_inverse = Matrix(((79.51, -0.0, 0.0, 3.715), (-0.0, 79.51, -0.0, 66.59), (-0.0, 0.0, 18.82, -3.283), (-0.0, 0.0, -0.0, 1.0)))
ob_morph_001.location = (-0.04672, -0.8375, 0.1744)
ob_morph_001.scale = (0.01258, 0.01258, 0.05313)
ob_morph_001.lineart.crease_threshold = 0.0

# ---- collection membership
col_collection.objects.link(ob_morph)
col_collection.objects.link(ob_plane)
col_collection.objects.link(ob_morph_001)

# ---- scene / render settings (as saved in the file)
scene.frame_start = 1; scene.frame_end = 250; scene.frame_set(1)
scene.render.engine = 'BLENDER_EEVEE_NEXT'
scene.cycles.use_denoising = False
scene.cycles.samples = 128
scene.cycles.sampling_pattern = 'TABULATED_SOBOL'
scene.cycles.use_adaptive_sampling = False
scene.cycles.use_light_tree = False
scene.view_settings.view_transform = 'Filmic'
bpy.context.view_layer.update()

# ---- added for rendering (the .blend has no active camera and no usable light): camera, sun
cam_auto = bpy.data.cameras.new('AutoCamera')
cam_auto.lens = 50.0
cam_auto.sensor_width = 36.0
cam_auto.clip_end = 1000.0
ob_auto_camera = bpy.data.objects.new('AutoCamera', cam_auto)
scene.collection.objects.link(ob_auto_camera)
ob_auto_camera.location = (3.80447, -4.56598, 3.17484)
ob_auto_camera.rotation_euler = (1.09748, -7.21219e-08, 0.694738)
scene.camera = ob_auto_camera
light_auto_sun = bpy.data.lights.new('AutoSun', 'SUN')
light_auto_sun.energy = 3.0
light_auto_sun.angle = 0.0523599
ob_auto_sun = bpy.data.objects.new('AutoSun', light_auto_sun)
scene.collection.objects.link(ob_auto_sun)
ob_auto_sun.rotation_euler = (0.872665, 0.174533, 0.523599)
bpy.context.view_layer.update()
